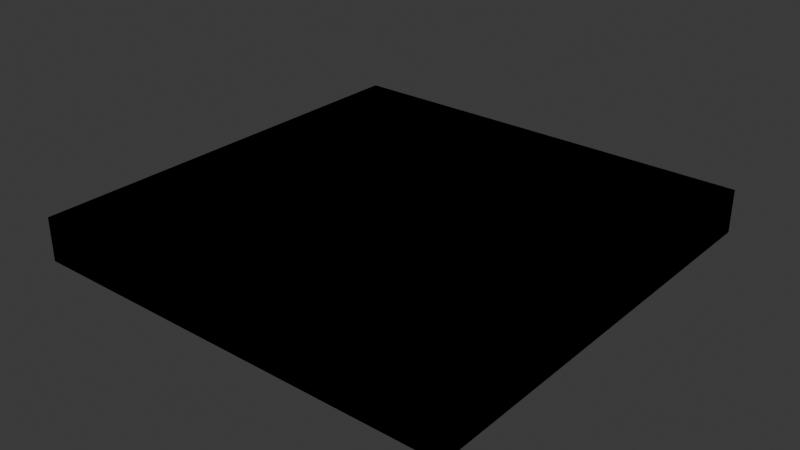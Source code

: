 # Source: knife-project-test.blend  (saved by Blender 4.2.66; exported with 4.5.12 LTS)
import bpy
from mathutils import Matrix  # noqa: F401  (used for matrix-valued properties, if any)

bpy.ops.wm.read_factory_settings(use_empty=True)
scene = bpy.context.scene
scene.name = 'Scene'

# ---- collections
col_collection = bpy.data.collections.new('Collection'); scene.collection.children.link(col_collection)
col_backup = bpy.data.collections.new('Backup'); scene.collection.children.link(col_backup)

# ---- world
world_world = bpy.data.worlds.new('World'); scene.world = world_world
world_world.use_nodes = True; world_world.node_tree.nodes.clear()
_N = world_world.node_tree.nodes; _L = world_world.node_tree.links
n0 = _N.new('ShaderNodeOutputWorld'); n0.name = 'World Output'; n0.location = (300, 300)
n1 = _N.new('ShaderNodeBackground'); n1.name = 'Background'; n1.location = (10, 300)
n1.inputs[0].default_value = (0.05088, 0.05088, 0.05088, 1.0)
_L.new(n1.outputs[0], n0.inputs[0])
n0.is_active_output = True
world_world.color = (0.05088, 0.05088, 0.05088)
world_world.sun_shadow_jitter_overblur = 0.0

# ---- meshes
me_cube_007 = bpy.data.meshes.new('Cube.007')
me_cube_007.from_pydata([(-5.0, -5.0, -0.5), (-5.0, -5.0, 0.5), (-5.0, 5.0, -0.5), (-5.0, 5.0, 0.5), (5.0, -5.0, -0.5), (5.0, -5.0, 0.5), (5.0, 5.0, -0.5), (5.0, 5.0, 0.5)], [], [(0, 1, 3, 2), (2, 3, 7, 6), (6, 7, 5, 4), (4, 5, 1, 0), (2, 6, 4, 0), (7, 3, 1, 5)])
_uv = me_cube_007.uv_layers.new(name='UVMap')
_uv.uv.foreach_set('vector', [0.375, 0.0, 0.625, 0.0, 0.625, 0.25, 0.375, 0.25, 0.375, 0.25, 0.625, 0.25, 0.625, 0.5, 0.375, 0.5, 0.375, 0.5, 0.625, 0.5, 0.625, 0.75, 0.375, 0.75, 0.375, 0.75, 0.625, 0.75, 0.625, 1.0, 0.375, 1.0, 0.125, 0.5, 0.375, 0.5, 0.375, 0.75, 0.125, 0.75, 0.625, 0.5, 0.875, 0.5, 0.875, 0.75, 0.625, 0.75])
me_cube_007.update()
me_cube_003 = bpy.data.meshes.new('Cube.003')
me_cube_003.from_pydata([(-5.0, -5.0, -0.5), (-5.0, -5.0, 0.5), (-5.0, 5.0, -0.5), (-5.0, 5.0, 0.5), (5.0, -5.0, -0.5), (5.0, -5.0, 0.5), (5.0, 5.0, -0.5), (5.0, 5.0, 0.5)], [], [(0, 1, 3, 2), (2, 3, 7, 6), (6, 7, 5, 4), (4, 5, 1, 0), (2, 6, 4, 0), (7, 3, 1, 5)])
_uv = me_cube_003.uv_layers.new(name='UVMap')
_uv.uv.foreach_set('vector', [0.375, 0.0, 0.625, 0.0, 0.625, 0.25, 0.375, 0.25, 0.375, 0.25, 0.625, 0.25, 0.625, 0.5, 0.375, 0.5, 0.375, 0.5, 0.625, 0.5, 0.625, 0.75, 0.375, 0.75, 0.375, 0.75, 0.625, 0.75, 0.625, 1.0, 0.375, 1.0, 0.125, 0.5, 0.375, 0.5, 0.375, 0.75, 0.125, 0.75, 0.625, 0.5, 0.875, 0.5, 0.875, 0.75, 0.625, 0.75])
me_cube_003.update()

# ---- objects
ob_cube_001 = bpy.data.objects.new('Cube.001', me_cube_007)
ob_cube_002 = bpy.data.objects.new('Cube.002', me_cube_003)

# ---- transforms, parenting, visibility, modifiers, constraints
ob_cube_001.location = (0.0, 0.0, 0.0)
ob_cube_001.show_wire = True
ob_cube_002.location = (0.0, 0.0, 0.0)

# ---- collection membership
col_collection.objects.link(ob_cube_001)
col_backup.objects.link(ob_cube_002)

# ---- scene / render settings (as saved in the file)
scene.frame_start = 1; scene.frame_end = 250; scene.frame_set(1)
scene.render.engine = 'BLENDER_EEVEE_NEXT'
bpy.context.view_layer.update()

# ---- added for rendering (the .blend has no active camera and no usable light): camera, sun
cam_auto = bpy.data.cameras.new('AutoCamera')
cam_auto.lens = 50.0
cam_auto.sensor_width = 36.0
cam_auto.clip_end = 1000.0
ob_auto_camera = bpy.data.objects.new('AutoCamera', cam_auto)
scene.collection.objects.link(ob_auto_camera)
ob_auto_camera.location = (13.1173, -15.7408, 10.4939)
ob_auto_camera.rotation_euler = (1.09748, -7.21219e-08, 0.694738)
scene.camera = ob_auto_camera
light_auto_sun = bpy.data.lights.new('AutoSun', 'SUN')
light_auto_sun.energy = 3.0
light_auto_sun.angle = 0.0523599
ob_auto_sun = bpy.data.objects.new('AutoSun', light_auto_sun)
scene.collection.objects.link(ob_auto_sun)
ob_auto_sun.rotation_euler = (0.872665, 0.174533, 0.523599)
bpy.context.view_layer.update()
